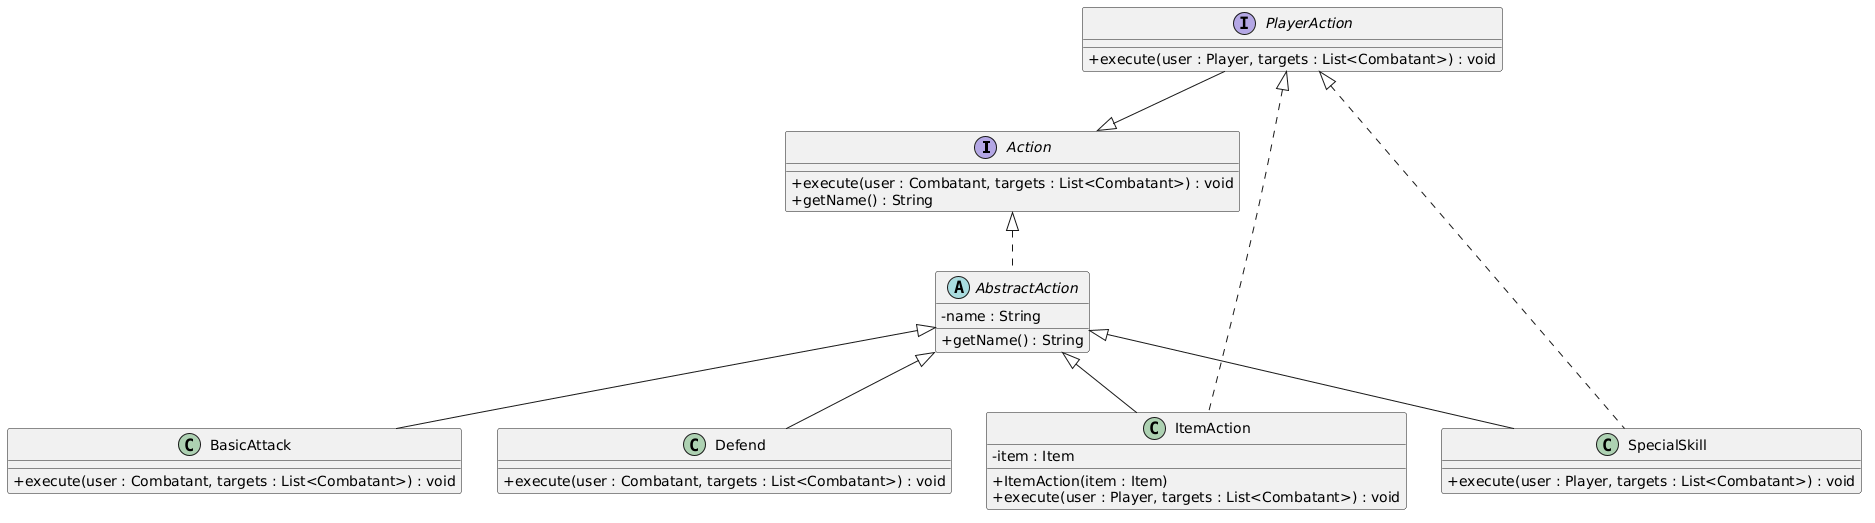

The diagram above was rendered by PlantUML. Its source (embedded in the PNG):
@startuml
skinparam classAttributeIconSize 0

interface Action {
    +execute(user : Combatant, targets : List<Combatant>) : void
    +getName() : String
}

interface PlayerAction {
    +execute(user : Player, targets : List<Combatant>) : void
}

abstract class AbstractAction {
    -name : String
    +getName() : String
}

class BasicAttack {
    +execute(user : Combatant, targets : List<Combatant>) : void
}

class Defend {
    +execute(user : Combatant, targets : List<Combatant>) : void
}

class ItemAction {
    -item : Item
    +ItemAction(item : Item)
    +execute(user : Player, targets : List<Combatant>) : void
}

class SpecialSkill {
    +execute(user : Player, targets : List<Combatant>) : void
}

Action <|.. AbstractAction
PlayerAction --|> Action
AbstractAction <|-- BasicAttack
AbstractAction <|-- Defend
AbstractAction <|-- ItemAction
AbstractAction <|-- SpecialSkill
PlayerAction <|.. ItemAction
PlayerAction <|.. SpecialSkill
@enduml